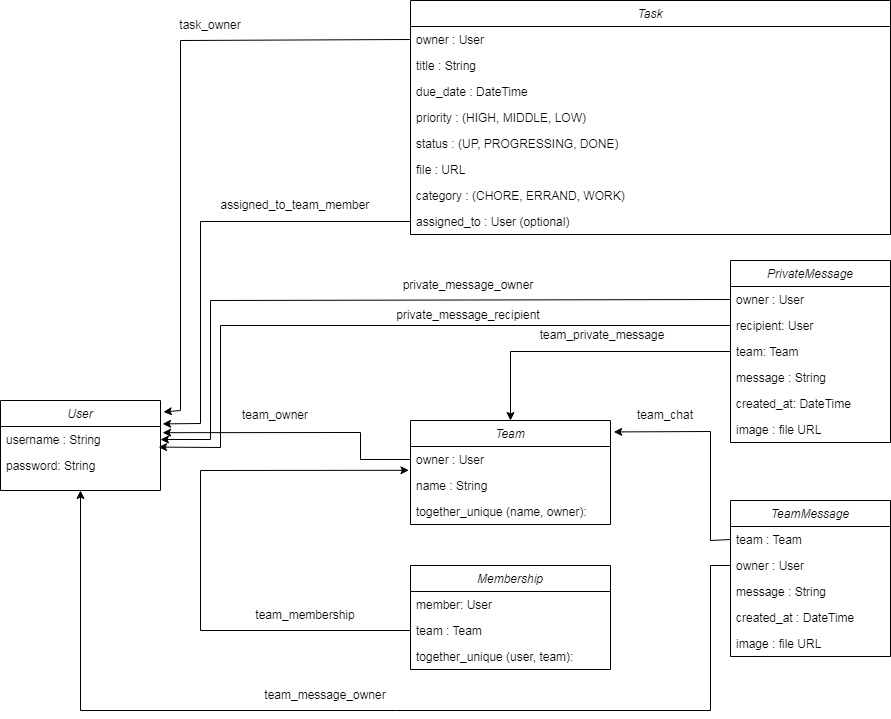

The diagram above was exported from draw.io. Its source (the exported page's mxGraphModel, read from the mxfile embedded in the PNG):
<mxGraphModel dx="1562" dy="838" grid="1" gridSize="10" guides="1" tooltips="1" connect="1" arrows="1" fold="1" page="1" pageScale="1" pageWidth="827" pageHeight="1169" math="0" shadow="0">
  <root>
    <mxCell id="WIyWlLk6GJQsqaUBKTNV-0" />
    <mxCell id="WIyWlLk6GJQsqaUBKTNV-1" parent="WIyWlLk6GJQsqaUBKTNV-0" />
    <mxCell id="FqGeibPke_nx8ZqQ8H1T-3" value="User" style="swimlane;fontStyle=2;align=center;verticalAlign=top;childLayout=stackLayout;horizontal=1;startSize=26;horizontalStack=0;resizeParent=1;resizeLast=0;collapsible=1;marginBottom=0;rounded=0;shadow=0;strokeWidth=1;" parent="WIyWlLk6GJQsqaUBKTNV-1" vertex="1">
      <mxGeometry x="40" y="440" width="160" height="90" as="geometry">
        <mxRectangle x="230" y="140" width="160" height="26" as="alternateBounds" />
      </mxGeometry>
    </mxCell>
    <mxCell id="FqGeibPke_nx8ZqQ8H1T-4" value="username : String" style="text;align=left;verticalAlign=top;spacingLeft=4;spacingRight=4;overflow=hidden;rotatable=0;points=[[0,0.5],[1,0.5]];portConstraint=eastwest;" parent="FqGeibPke_nx8ZqQ8H1T-3" vertex="1">
      <mxGeometry y="26" width="160" height="26" as="geometry" />
    </mxCell>
    <mxCell id="FqGeibPke_nx8ZqQ8H1T-5" value="password: String" style="text;align=left;verticalAlign=top;spacingLeft=4;spacingRight=4;overflow=hidden;rotatable=0;points=[[0,0.5],[1,0.5]];portConstraint=eastwest;rounded=0;shadow=0;html=0;" parent="FqGeibPke_nx8ZqQ8H1T-3" vertex="1">
      <mxGeometry y="52" width="160" height="26" as="geometry" />
    </mxCell>
    <mxCell id="FqGeibPke_nx8ZqQ8H1T-7" value="Task" style="swimlane;fontStyle=2;align=center;verticalAlign=top;childLayout=stackLayout;horizontal=1;startSize=26;horizontalStack=0;resizeParent=1;resizeLast=0;collapsible=1;marginBottom=0;rounded=0;shadow=0;strokeWidth=1;" parent="WIyWlLk6GJQsqaUBKTNV-1" vertex="1">
      <mxGeometry x="450" y="40" width="480" height="234" as="geometry">
        <mxRectangle x="230" y="140" width="160" height="26" as="alternateBounds" />
      </mxGeometry>
    </mxCell>
    <mxCell id="FqGeibPke_nx8ZqQ8H1T-8" value="owner : User" style="text;align=left;verticalAlign=top;spacingLeft=4;spacingRight=4;overflow=hidden;rotatable=0;points=[[0,0.5],[1,0.5]];portConstraint=eastwest;" parent="FqGeibPke_nx8ZqQ8H1T-7" vertex="1">
      <mxGeometry y="26" width="480" height="26" as="geometry" />
    </mxCell>
    <mxCell id="FqGeibPke_nx8ZqQ8H1T-9" value="title : String" style="text;align=left;verticalAlign=top;spacingLeft=4;spacingRight=4;overflow=hidden;rotatable=0;points=[[0,0.5],[1,0.5]];portConstraint=eastwest;rounded=0;shadow=0;html=0;" parent="FqGeibPke_nx8ZqQ8H1T-7" vertex="1">
      <mxGeometry y="52" width="480" height="26" as="geometry" />
    </mxCell>
    <mxCell id="FqGeibPke_nx8ZqQ8H1T-10" value="due_date : DateTime" style="text;align=left;verticalAlign=top;spacingLeft=4;spacingRight=4;overflow=hidden;rotatable=0;points=[[0,0.5],[1,0.5]];portConstraint=eastwest;rounded=0;shadow=0;html=0;" parent="FqGeibPke_nx8ZqQ8H1T-7" vertex="1">
      <mxGeometry y="78" width="480" height="26" as="geometry" />
    </mxCell>
    <mxCell id="FqGeibPke_nx8ZqQ8H1T-11" value="priority : (HIGH, MIDDLE, LOW)" style="text;align=left;verticalAlign=top;spacingLeft=4;spacingRight=4;overflow=hidden;rotatable=0;points=[[0,0.5],[1,0.5]];portConstraint=eastwest;rounded=0;shadow=0;html=0;" parent="FqGeibPke_nx8ZqQ8H1T-7" vertex="1">
      <mxGeometry y="104" width="480" height="26" as="geometry" />
    </mxCell>
    <mxCell id="FqGeibPke_nx8ZqQ8H1T-12" value="status : (UP, PROGRESSING, DONE)" style="text;align=left;verticalAlign=top;spacingLeft=4;spacingRight=4;overflow=hidden;rotatable=0;points=[[0,0.5],[1,0.5]];portConstraint=eastwest;rounded=0;shadow=0;html=0;" parent="FqGeibPke_nx8ZqQ8H1T-7" vertex="1">
      <mxGeometry y="130" width="480" height="26" as="geometry" />
    </mxCell>
    <mxCell id="FqGeibPke_nx8ZqQ8H1T-13" value="file : URL" style="text;align=left;verticalAlign=top;spacingLeft=4;spacingRight=4;overflow=hidden;rotatable=0;points=[[0,0.5],[1,0.5]];portConstraint=eastwest;rounded=0;shadow=0;html=0;" parent="FqGeibPke_nx8ZqQ8H1T-7" vertex="1">
      <mxGeometry y="156" width="480" height="26" as="geometry" />
    </mxCell>
    <mxCell id="FqGeibPke_nx8ZqQ8H1T-14" value="category : (CHORE, ERRAND, WORK)" style="text;align=left;verticalAlign=top;spacingLeft=4;spacingRight=4;overflow=hidden;rotatable=0;points=[[0,0.5],[1,0.5]];portConstraint=eastwest;rounded=0;shadow=0;html=0;" parent="FqGeibPke_nx8ZqQ8H1T-7" vertex="1">
      <mxGeometry y="182" width="480" height="26" as="geometry" />
    </mxCell>
    <mxCell id="FqGeibPke_nx8ZqQ8H1T-15" value="assigned_to : User (optional) " style="text;align=left;verticalAlign=top;spacingLeft=4;spacingRight=4;overflow=hidden;rotatable=0;points=[[0,0.5],[1,0.5]];portConstraint=eastwest;rounded=0;shadow=0;html=0;" parent="FqGeibPke_nx8ZqQ8H1T-7" vertex="1">
      <mxGeometry y="208" width="480" height="26" as="geometry" />
    </mxCell>
    <mxCell id="FqGeibPke_nx8ZqQ8H1T-16" value="PrivateMessage" style="swimlane;fontStyle=2;align=center;verticalAlign=top;childLayout=stackLayout;horizontal=1;startSize=26;horizontalStack=0;resizeParent=1;resizeLast=0;collapsible=1;marginBottom=0;rounded=0;shadow=0;strokeWidth=1;" parent="WIyWlLk6GJQsqaUBKTNV-1" vertex="1">
      <mxGeometry x="770" y="300" width="160" height="182" as="geometry">
        <mxRectangle x="230" y="140" width="160" height="26" as="alternateBounds" />
      </mxGeometry>
    </mxCell>
    <mxCell id="FqGeibPke_nx8ZqQ8H1T-38" value="owner : User" style="text;align=left;verticalAlign=top;spacingLeft=4;spacingRight=4;overflow=hidden;rotatable=0;points=[[0,0.5],[1,0.5]];portConstraint=eastwest;" parent="FqGeibPke_nx8ZqQ8H1T-16" vertex="1">
      <mxGeometry y="26" width="160" height="26" as="geometry" />
    </mxCell>
    <mxCell id="byjnD2xB6fgJ2IEIWkDe-0" value="recipient: User" style="text;align=left;verticalAlign=top;spacingLeft=4;spacingRight=4;overflow=hidden;rotatable=0;points=[[0,0.5],[1,0.5]];portConstraint=eastwest;" vertex="1" parent="FqGeibPke_nx8ZqQ8H1T-16">
      <mxGeometry y="52" width="160" height="26" as="geometry" />
    </mxCell>
    <mxCell id="byjnD2xB6fgJ2IEIWkDe-1" value="team: Team" style="text;align=left;verticalAlign=top;spacingLeft=4;spacingRight=4;overflow=hidden;rotatable=0;points=[[0,0.5],[1,0.5]];portConstraint=eastwest;" vertex="1" parent="FqGeibPke_nx8ZqQ8H1T-16">
      <mxGeometry y="78" width="160" height="26" as="geometry" />
    </mxCell>
    <mxCell id="FqGeibPke_nx8ZqQ8H1T-18" value="message : String" style="text;align=left;verticalAlign=top;spacingLeft=4;spacingRight=4;overflow=hidden;rotatable=0;points=[[0,0.5],[1,0.5]];portConstraint=eastwest;rounded=0;shadow=0;html=0;" parent="FqGeibPke_nx8ZqQ8H1T-16" vertex="1">
      <mxGeometry y="104" width="160" height="26" as="geometry" />
    </mxCell>
    <mxCell id="FqGeibPke_nx8ZqQ8H1T-53" value="created_at: DateTime" style="text;align=left;verticalAlign=top;spacingLeft=4;spacingRight=4;overflow=hidden;rotatable=0;points=[[0,0.5],[1,0.5]];portConstraint=eastwest;rounded=0;shadow=0;html=0;" parent="FqGeibPke_nx8ZqQ8H1T-16" vertex="1">
      <mxGeometry y="130" width="160" height="26" as="geometry" />
    </mxCell>
    <mxCell id="FqGeibPke_nx8ZqQ8H1T-19" value="image : file URL" style="text;align=left;verticalAlign=top;spacingLeft=4;spacingRight=4;overflow=hidden;rotatable=0;points=[[0,0.5],[1,0.5]];portConstraint=eastwest;rounded=0;shadow=0;html=0;" parent="FqGeibPke_nx8ZqQ8H1T-16" vertex="1">
      <mxGeometry y="156" width="160" height="26" as="geometry" />
    </mxCell>
    <mxCell id="FqGeibPke_nx8ZqQ8H1T-20" value="Team" style="swimlane;fontStyle=2;align=center;verticalAlign=top;childLayout=stackLayout;horizontal=1;startSize=26;horizontalStack=0;resizeParent=1;resizeLast=0;collapsible=1;marginBottom=0;rounded=0;shadow=0;strokeWidth=1;" parent="WIyWlLk6GJQsqaUBKTNV-1" vertex="1">
      <mxGeometry x="450" y="460" width="200" height="104" as="geometry">
        <mxRectangle x="230" y="140" width="160" height="26" as="alternateBounds" />
      </mxGeometry>
    </mxCell>
    <mxCell id="FqGeibPke_nx8ZqQ8H1T-21" value="owner : User" style="text;align=left;verticalAlign=top;spacingLeft=4;spacingRight=4;overflow=hidden;rotatable=0;points=[[0,0.5],[1,0.5]];portConstraint=eastwest;" parent="FqGeibPke_nx8ZqQ8H1T-20" vertex="1">
      <mxGeometry y="26" width="200" height="26" as="geometry" />
    </mxCell>
    <mxCell id="FqGeibPke_nx8ZqQ8H1T-22" value="name : String" style="text;align=left;verticalAlign=top;spacingLeft=4;spacingRight=4;overflow=hidden;rotatable=0;points=[[0,0.5],[1,0.5]];portConstraint=eastwest;rounded=0;shadow=0;html=0;" parent="FqGeibPke_nx8ZqQ8H1T-20" vertex="1">
      <mxGeometry y="52" width="200" height="26" as="geometry" />
    </mxCell>
    <mxCell id="FqGeibPke_nx8ZqQ8H1T-23" value="together_unique (name, owner):" style="text;align=left;verticalAlign=top;spacingLeft=4;spacingRight=4;overflow=hidden;rotatable=0;points=[[0,0.5],[1,0.5]];portConstraint=eastwest;rounded=0;shadow=0;html=0;" parent="FqGeibPke_nx8ZqQ8H1T-20" vertex="1">
      <mxGeometry y="78" width="200" height="26" as="geometry" />
    </mxCell>
    <mxCell id="FqGeibPke_nx8ZqQ8H1T-24" value="Membership" style="swimlane;fontStyle=2;align=center;verticalAlign=top;childLayout=stackLayout;horizontal=1;startSize=26;horizontalStack=0;resizeParent=1;resizeLast=0;collapsible=1;marginBottom=0;rounded=0;shadow=0;strokeWidth=1;" parent="WIyWlLk6GJQsqaUBKTNV-1" vertex="1">
      <mxGeometry x="450" y="605" width="200" height="104" as="geometry">
        <mxRectangle x="230" y="140" width="160" height="26" as="alternateBounds" />
      </mxGeometry>
    </mxCell>
    <mxCell id="FqGeibPke_nx8ZqQ8H1T-25" value="member: User" style="text;align=left;verticalAlign=top;spacingLeft=4;spacingRight=4;overflow=hidden;rotatable=0;points=[[0,0.5],[1,0.5]];portConstraint=eastwest;" parent="FqGeibPke_nx8ZqQ8H1T-24" vertex="1">
      <mxGeometry y="26" width="200" height="26" as="geometry" />
    </mxCell>
    <mxCell id="FqGeibPke_nx8ZqQ8H1T-26" value="team : Team" style="text;align=left;verticalAlign=top;spacingLeft=4;spacingRight=4;overflow=hidden;rotatable=0;points=[[0,0.5],[1,0.5]];portConstraint=eastwest;rounded=0;shadow=0;html=0;" parent="FqGeibPke_nx8ZqQ8H1T-24" vertex="1">
      <mxGeometry y="52" width="200" height="26" as="geometry" />
    </mxCell>
    <mxCell id="FqGeibPke_nx8ZqQ8H1T-27" value="together_unique (user, team):" style="text;align=left;verticalAlign=top;spacingLeft=4;spacingRight=4;overflow=hidden;rotatable=0;points=[[0,0.5],[1,0.5]];portConstraint=eastwest;rounded=0;shadow=0;html=0;" parent="FqGeibPke_nx8ZqQ8H1T-24" vertex="1">
      <mxGeometry y="78" width="200" height="26" as="geometry" />
    </mxCell>
    <mxCell id="FqGeibPke_nx8ZqQ8H1T-28" value="TeamMessage" style="swimlane;fontStyle=2;align=center;verticalAlign=top;childLayout=stackLayout;horizontal=1;startSize=26;horizontalStack=0;resizeParent=1;resizeLast=0;collapsible=1;marginBottom=0;rounded=0;shadow=0;strokeWidth=1;" parent="WIyWlLk6GJQsqaUBKTNV-1" vertex="1">
      <mxGeometry x="770" y="540" width="160" height="156" as="geometry">
        <mxRectangle x="230" y="140" width="160" height="26" as="alternateBounds" />
      </mxGeometry>
    </mxCell>
    <mxCell id="FqGeibPke_nx8ZqQ8H1T-29" value="team : Team" style="text;align=left;verticalAlign=top;spacingLeft=4;spacingRight=4;overflow=hidden;rotatable=0;points=[[0,0.5],[1,0.5]];portConstraint=eastwest;" parent="FqGeibPke_nx8ZqQ8H1T-28" vertex="1">
      <mxGeometry y="26" width="160" height="26" as="geometry" />
    </mxCell>
    <mxCell id="FqGeibPke_nx8ZqQ8H1T-39" value="owner : User" style="text;align=left;verticalAlign=top;spacingLeft=4;spacingRight=4;overflow=hidden;rotatable=0;points=[[0,0.5],[1,0.5]];portConstraint=eastwest;" parent="FqGeibPke_nx8ZqQ8H1T-28" vertex="1">
      <mxGeometry y="52" width="160" height="26" as="geometry" />
    </mxCell>
    <mxCell id="FqGeibPke_nx8ZqQ8H1T-30" value="message : String" style="text;align=left;verticalAlign=top;spacingLeft=4;spacingRight=4;overflow=hidden;rotatable=0;points=[[0,0.5],[1,0.5]];portConstraint=eastwest;rounded=0;shadow=0;html=0;" parent="FqGeibPke_nx8ZqQ8H1T-28" vertex="1">
      <mxGeometry y="78" width="160" height="26" as="geometry" />
    </mxCell>
    <mxCell id="FqGeibPke_nx8ZqQ8H1T-54" value="created_at : DateTime" style="text;align=left;verticalAlign=top;spacingLeft=4;spacingRight=4;overflow=hidden;rotatable=0;points=[[0,0.5],[1,0.5]];portConstraint=eastwest;rounded=0;shadow=0;html=0;" parent="FqGeibPke_nx8ZqQ8H1T-28" vertex="1">
      <mxGeometry y="104" width="160" height="26" as="geometry" />
    </mxCell>
    <mxCell id="FqGeibPke_nx8ZqQ8H1T-31" value="image : file URL" style="text;align=left;verticalAlign=top;spacingLeft=4;spacingRight=4;overflow=hidden;rotatable=0;points=[[0,0.5],[1,0.5]];portConstraint=eastwest;rounded=0;shadow=0;html=0;" parent="FqGeibPke_nx8ZqQ8H1T-28" vertex="1">
      <mxGeometry y="130" width="160" height="26" as="geometry" />
    </mxCell>
    <mxCell id="FqGeibPke_nx8ZqQ8H1T-32" value="" style="endArrow=classic;html=1;rounded=0;exitX=0;exitY=0.5;exitDx=0;exitDy=0;entryX=1.018;entryY=0.127;entryDx=0;entryDy=0;entryPerimeter=0;" parent="WIyWlLk6GJQsqaUBKTNV-1" source="FqGeibPke_nx8ZqQ8H1T-8" target="FqGeibPke_nx8ZqQ8H1T-3" edge="1">
      <mxGeometry width="50" height="50" relative="1" as="geometry">
        <mxPoint x="170" y="110" as="sourcePoint" />
        <mxPoint x="220" y="60" as="targetPoint" />
        <Array as="points">
          <mxPoint x="220" y="80" />
          <mxPoint x="220" y="450" />
        </Array>
      </mxGeometry>
    </mxCell>
    <mxCell id="FqGeibPke_nx8ZqQ8H1T-33" value="task_owner" style="text;html=1;strokeColor=none;fillColor=none;align=center;verticalAlign=middle;whiteSpace=wrap;rounded=0;" parent="WIyWlLk6GJQsqaUBKTNV-1" vertex="1">
      <mxGeometry x="190" y="50" width="120" height="30" as="geometry" />
    </mxCell>
    <mxCell id="FqGeibPke_nx8ZqQ8H1T-34" value="" style="endArrow=classic;html=1;rounded=0;exitX=0;exitY=0.5;exitDx=0;exitDy=0;entryX=1.013;entryY=-0.1;entryDx=0;entryDy=0;entryPerimeter=0;" parent="WIyWlLk6GJQsqaUBKTNV-1" source="FqGeibPke_nx8ZqQ8H1T-15" target="FqGeibPke_nx8ZqQ8H1T-4" edge="1">
      <mxGeometry width="50" height="50" relative="1" as="geometry">
        <mxPoint x="250" y="260" as="sourcePoint" />
        <mxPoint x="250" y="480" as="targetPoint" />
        <Array as="points">
          <mxPoint x="240" y="261" />
          <mxPoint x="240" y="463" />
        </Array>
      </mxGeometry>
    </mxCell>
    <mxCell id="FqGeibPke_nx8ZqQ8H1T-35" value="assigned_to_team_member" style="text;html=1;strokeColor=none;fillColor=none;align=center;verticalAlign=middle;whiteSpace=wrap;rounded=0;" parent="WIyWlLk6GJQsqaUBKTNV-1" vertex="1">
      <mxGeometry x="240" y="230" width="190" height="30" as="geometry" />
    </mxCell>
    <mxCell id="FqGeibPke_nx8ZqQ8H1T-36" value="" style="endArrow=classic;html=1;rounded=0;exitX=0;exitY=0.5;exitDx=0;exitDy=0;entryX=1.013;entryY=0.238;entryDx=0;entryDy=0;entryPerimeter=0;" parent="WIyWlLk6GJQsqaUBKTNV-1" source="FqGeibPke_nx8ZqQ8H1T-21" target="FqGeibPke_nx8ZqQ8H1T-4" edge="1">
      <mxGeometry width="50" height="50" relative="1" as="geometry">
        <mxPoint x="390" y="460" as="sourcePoint" />
        <mxPoint x="440" y="410" as="targetPoint" />
        <Array as="points">
          <mxPoint x="400" y="499" />
          <mxPoint x="400" y="472" />
        </Array>
      </mxGeometry>
    </mxCell>
    <mxCell id="FqGeibPke_nx8ZqQ8H1T-37" value="team_owner" style="text;html=1;strokeColor=none;fillColor=none;align=center;verticalAlign=middle;whiteSpace=wrap;rounded=0;" parent="WIyWlLk6GJQsqaUBKTNV-1" vertex="1">
      <mxGeometry x="240" y="440" width="150" height="30" as="geometry" />
    </mxCell>
    <mxCell id="FqGeibPke_nx8ZqQ8H1T-43" value="" style="endArrow=classic;html=1;rounded=0;entryX=-0.008;entryY=0.915;entryDx=0;entryDy=0;entryPerimeter=0;exitX=0;exitY=0.5;exitDx=0;exitDy=0;" parent="WIyWlLk6GJQsqaUBKTNV-1" source="FqGeibPke_nx8ZqQ8H1T-26" target="FqGeibPke_nx8ZqQ8H1T-21" edge="1">
      <mxGeometry width="50" height="50" relative="1" as="geometry">
        <mxPoint x="350" y="660" as="sourcePoint" />
        <mxPoint x="440" y="410" as="targetPoint" />
        <Array as="points">
          <mxPoint x="240" y="670" />
          <mxPoint x="240" y="510" />
        </Array>
      </mxGeometry>
    </mxCell>
    <mxCell id="FqGeibPke_nx8ZqQ8H1T-44" value="team_membership" style="text;html=1;strokeColor=none;fillColor=none;align=center;verticalAlign=middle;whiteSpace=wrap;rounded=0;" parent="WIyWlLk6GJQsqaUBKTNV-1" vertex="1">
      <mxGeometry x="250" y="640" width="190" height="30" as="geometry" />
    </mxCell>
    <mxCell id="FqGeibPke_nx8ZqQ8H1T-45" value="" style="endArrow=classic;html=1;rounded=0;exitX=0;exitY=0.5;exitDx=0;exitDy=0;entryX=1.016;entryY=0.11;entryDx=0;entryDy=0;entryPerimeter=0;" parent="WIyWlLk6GJQsqaUBKTNV-1" source="FqGeibPke_nx8ZqQ8H1T-29" target="FqGeibPke_nx8ZqQ8H1T-20" edge="1">
      <mxGeometry width="50" height="50" relative="1" as="geometry">
        <mxPoint x="390" y="460" as="sourcePoint" />
        <mxPoint x="440" y="410" as="targetPoint" />
        <Array as="points">
          <mxPoint x="750" y="580" />
          <mxPoint x="750" y="471" />
        </Array>
      </mxGeometry>
    </mxCell>
    <mxCell id="FqGeibPke_nx8ZqQ8H1T-46" value="team_chat" style="text;html=1;strokeColor=none;fillColor=none;align=center;verticalAlign=middle;whiteSpace=wrap;rounded=0;" parent="WIyWlLk6GJQsqaUBKTNV-1" vertex="1">
      <mxGeometry x="660" y="440" width="90" height="30" as="geometry" />
    </mxCell>
    <mxCell id="FqGeibPke_nx8ZqQ8H1T-49" value="" style="endArrow=classic;html=1;rounded=0;exitX=0;exitY=0.5;exitDx=0;exitDy=0;entryX=1;entryY=0.5;entryDx=0;entryDy=0;" parent="WIyWlLk6GJQsqaUBKTNV-1" source="FqGeibPke_nx8ZqQ8H1T-38" target="FqGeibPke_nx8ZqQ8H1T-4" edge="1">
      <mxGeometry width="50" height="50" relative="1" as="geometry">
        <mxPoint x="390" y="460" as="sourcePoint" />
        <mxPoint x="440" y="410" as="targetPoint" />
        <Array as="points">
          <mxPoint x="250" y="340" />
          <mxPoint x="250" y="479" />
        </Array>
      </mxGeometry>
    </mxCell>
    <mxCell id="FqGeibPke_nx8ZqQ8H1T-50" value="private_message_owner" style="text;html=1;strokeColor=none;fillColor=none;align=center;verticalAlign=middle;whiteSpace=wrap;rounded=0;" parent="WIyWlLk6GJQsqaUBKTNV-1" vertex="1">
      <mxGeometry x="380" y="310" width="256" height="30" as="geometry" />
    </mxCell>
    <mxCell id="FqGeibPke_nx8ZqQ8H1T-51" value="" style="endArrow=classic;html=1;rounded=0;exitX=0;exitY=0.5;exitDx=0;exitDy=0;entryX=0.5;entryY=1;entryDx=0;entryDy=0;" parent="WIyWlLk6GJQsqaUBKTNV-1" source="FqGeibPke_nx8ZqQ8H1T-39" target="FqGeibPke_nx8ZqQ8H1T-3" edge="1">
      <mxGeometry width="50" height="50" relative="1" as="geometry">
        <mxPoint x="710" y="800" as="sourcePoint" />
        <mxPoint x="120" y="750" as="targetPoint" />
        <Array as="points">
          <mxPoint x="750" y="605" />
          <mxPoint x="750" y="750" />
          <mxPoint x="120" y="750" />
        </Array>
      </mxGeometry>
    </mxCell>
    <mxCell id="FqGeibPke_nx8ZqQ8H1T-52" value="team_message_owner" style="text;html=1;strokeColor=none;fillColor=none;align=center;verticalAlign=middle;whiteSpace=wrap;rounded=0;" parent="WIyWlLk6GJQsqaUBKTNV-1" vertex="1">
      <mxGeometry x="280" y="720" width="170" height="30" as="geometry" />
    </mxCell>
    <mxCell id="byjnD2xB6fgJ2IEIWkDe-2" value="private_message_recipient" style="text;html=1;strokeColor=none;fillColor=none;align=center;verticalAlign=middle;whiteSpace=wrap;rounded=0;" vertex="1" parent="WIyWlLk6GJQsqaUBKTNV-1">
      <mxGeometry x="380" y="340" width="256" height="30" as="geometry" />
    </mxCell>
    <mxCell id="byjnD2xB6fgJ2IEIWkDe-3" value="" style="endArrow=classic;html=1;rounded=0;exitX=0;exitY=0.5;exitDx=0;exitDy=0;entryX=0.988;entryY=0.792;entryDx=0;entryDy=0;entryPerimeter=0;" edge="1" parent="WIyWlLk6GJQsqaUBKTNV-1" source="byjnD2xB6fgJ2IEIWkDe-0" target="FqGeibPke_nx8ZqQ8H1T-4">
      <mxGeometry width="50" height="50" relative="1" as="geometry">
        <mxPoint x="780" y="349" as="sourcePoint" />
        <mxPoint x="210" y="489" as="targetPoint" />
        <Array as="points">
          <mxPoint x="260" y="365" />
          <mxPoint x="260" y="487" />
        </Array>
      </mxGeometry>
    </mxCell>
    <mxCell id="byjnD2xB6fgJ2IEIWkDe-4" value="" style="endArrow=classic;html=1;rounded=0;exitX=0;exitY=0.5;exitDx=0;exitDy=0;entryX=0.5;entryY=0;entryDx=0;entryDy=0;" edge="1" parent="WIyWlLk6GJQsqaUBKTNV-1" source="byjnD2xB6fgJ2IEIWkDe-1" target="FqGeibPke_nx8ZqQ8H1T-20">
      <mxGeometry width="50" height="50" relative="1" as="geometry">
        <mxPoint x="780" y="375" as="sourcePoint" />
        <mxPoint x="208" y="497" as="targetPoint" />
        <Array as="points">
          <mxPoint x="550" y="391" />
        </Array>
      </mxGeometry>
    </mxCell>
    <mxCell id="byjnD2xB6fgJ2IEIWkDe-5" value="team_private_message" style="text;html=1;strokeColor=none;fillColor=none;align=center;verticalAlign=middle;whiteSpace=wrap;rounded=0;" vertex="1" parent="WIyWlLk6GJQsqaUBKTNV-1">
      <mxGeometry x="514" y="360" width="256" height="30" as="geometry" />
    </mxCell>
  </root>
</mxGraphModel>